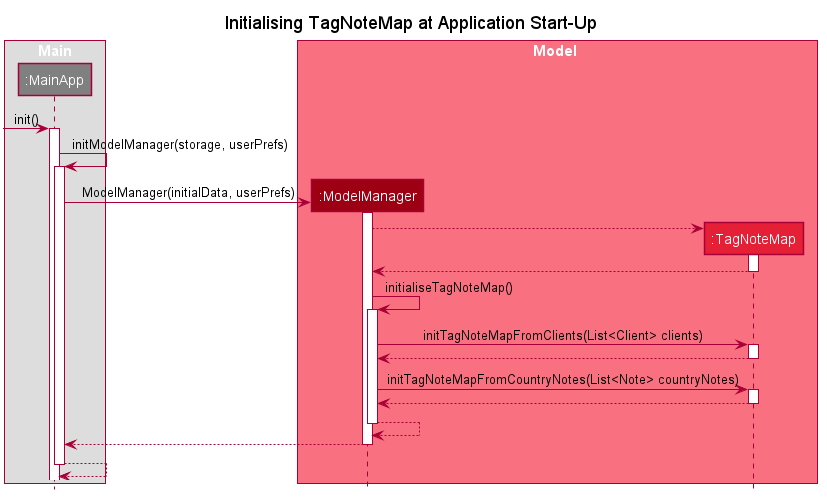

The diagram above was rendered by PlantUML. Its source (embedded in the PNG):
@startuml









skinparam BackgroundColor #FFFFFFF

skinparam Shadowing false

skinparam Class {
    FontColor #FFFFFF
    BorderThickness 1
    BorderColor #FFFFFF
    StereotypeFontColor #FFFFFF
    FontName Arial
}

skinparam Actor {
    BorderColor #000000
    Color #000000
    FontName Arial
}

skinparam Sequence {
    MessageAlign center
    BoxFontSize 15
    BoxPadding 0
    BoxFontColor #FFFFFF
    FontName Arial
}

skinparam Participant {
    FontColor #FFFFFFF
    Padding 20
}

skinparam MinClassWidth 50
skinparam ParticipantPadding 10
skinparam Shadowing false
skinparam DefaultTextAlignment center
skinparam packageStyle Rectangle

hide footbox
hide members
hide circle

title Initialising TagNoteMap at Application Start-Up

box Main
participant ":MainApp" as MainApp #808080
end box

box Model #F97181
participant ":ModelManager" as Model #9D0012
participant ":TagNoteMap" as TagNoteMap #E41F36
end box

[-> MainApp : init()
activate MainApp

MainApp -> MainApp : initModelManager(storage, userPrefs)
activate MainApp


create Model
MainApp -> Model : ModelManager(initialData, userPrefs)
activate Model
create TagNoteMap
Model --> TagNoteMap
activate TagNoteMap
TagNoteMap --> Model
deactivate TagNoteMap

Model -> Model : initialiseTagNoteMap()
activate Model

Model -> TagNoteMap : initTagNoteMapFromClients(List<Client> clients)
activate TagNoteMap
Model <-- TagNoteMap
deactivate TagNoteMap

Model -> TagNoteMap : initTagNoteMapFromCountryNotes(List<Note> countryNotes)
activate TagNoteMap
Model <-- TagNoteMap
deactivate TagNoteMap
Model <--- Model
deactivate Model

Model --> MainApp
deactivate Model

MainApp --> MainApp
deactivate MainApp


@enduml